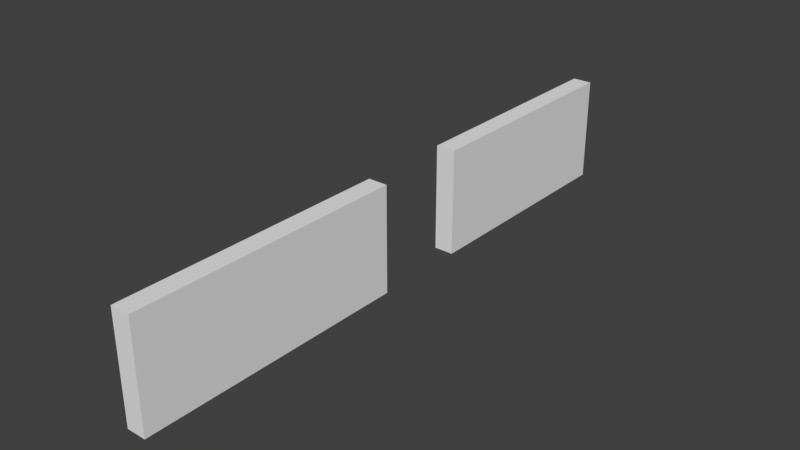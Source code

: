 # Source: DoorWall_000.blend  (saved by Blender 2.78.0; exported with 4.5.12 LTS)
import bpy
from mathutils import Matrix  # noqa: F401  (used for matrix-valued properties, if any)

bpy.ops.wm.read_factory_settings(use_empty=True)
scene = bpy.context.scene
scene.name = 'Scene'

# ---- collections
col_collection_1 = bpy.data.collections.new('Collection 1'); scene.collection.children.link(col_collection_1)

# ---- materials (node trees are filled in below, after node groups)
mat_wallmaterial = bpy.data.materials.new('WallMaterial')

# ---- material node trees

# ---- world
world_world = bpy.data.worlds.new('World'); scene.world = world_world
world_world.color = (0.05088, 0.05088, 0.05088)
world_world.use_sun_shadow = False
world_world.sun_shadow_jitter_overblur = 0.0
world_world.cycles.sampling_method = 'MANUAL'

# ---- meshes
me_cube_002 = bpy.data.meshes.new('Cube.002')
me_cube_002.from_pydata([(8.5, 1.331e-07, 8.5), (8.5, 3.0, 8.5), (7.95, 1.091e-07, 8.5), (7.95, 3.0, 8.5), (8.5, 1.331e-07, -8.5), (8.5, 3.0, -8.5), (7.95, 1.091e-07, -8.5), (7.95, 3.0, -8.5), (7.95, 1.091e-07, 0.8333), (7.95, 3.0, 0.8333), (8.5, 1.331e-07, 0.8333), (8.5, 3.0, -1.833), (8.5, 3.0, 0.8333), (7.95, 1.091e-07, -1.833), (7.95, 3.0, -1.833), (8.5, 1.331e-07, -1.833)], [], [(0, 1, 3, 2), (13, 14, 7, 6), (6, 7, 5, 4), (10, 12, 1, 0), (13, 6, 4, 15), (9, 3, 1, 12), (7, 14, 11, 5), (2, 8, 10, 0), (15, 11, 14, 13), (4, 5, 11, 15), (2, 3, 9, 8), (12, 10, 8, 9)])
me_cube_002.materials.append(mat_wallmaterial)
me_cube_002.use_remesh_preserve_volume = False
me_cube_002.use_remesh_preserve_attributes = False
me_cube_002.use_mirror_vertex_groups = False
me_cube_002.update()

# ---- objects
ob_doorwall_000 = bpy.data.objects.new('DoorWall_000', me_cube_002)

# ---- transforms, parenting, visibility, modifiers, constraints
ob_doorwall_000.location = (0.0, 0.0, 1.192e-07)
ob_doorwall_000.rotation_euler = (1.571, -0.0, 0.0)
ob_doorwall_000.lineart.crease_threshold = 0.0

# ---- collection membership
col_collection_1.objects.link(ob_doorwall_000)

# ---- scene / render settings (as saved in the file)
scene.frame_start = 1; scene.frame_end = 250; scene.frame_set(1)
scene.render.engine = 'BLENDER_EEVEE_NEXT'
scene.render.resolution_percentage = 50
scene.render.dither_intensity = 0.0
scene.cycles.use_denoising = False
scene.cycles.samples = 128
scene.cycles.sampling_pattern = 'TABULATED_SOBOL'
scene.cycles.light_sampling_threshold = 0.0
scene.cycles.use_adaptive_sampling = False
scene.cycles.use_light_tree = False
scene.cycles.blur_glossy = 0.0
scene.cycles.sample_clamp_indirect = 0.0
scene.view_settings.view_transform = 'Standard'
bpy.context.view_layer.update()

# ---- added for rendering (the .blend has no active camera and no usable light): camera, sun
cam_auto = bpy.data.cameras.new('AutoCamera')
cam_auto.lens = 50.0
cam_auto.sensor_width = 36.0
cam_auto.clip_end = 1000.0
ob_auto_camera = bpy.data.objects.new('AutoCamera', cam_auto)
scene.collection.objects.link(ob_auto_camera)
ob_auto_camera.location = (24.205, -19.176, 14.284)
ob_auto_camera.rotation_euler = (1.09748, -7.21219e-08, 0.694738)
scene.camera = ob_auto_camera
light_auto_sun = bpy.data.lights.new('AutoSun', 'SUN')
light_auto_sun.energy = 3.0
light_auto_sun.angle = 0.0523599
ob_auto_sun = bpy.data.objects.new('AutoSun', light_auto_sun)
scene.collection.objects.link(ob_auto_sun)
ob_auto_sun.rotation_euler = (0.872665, 0.174533, 0.523599)
bpy.context.view_layer.update()
